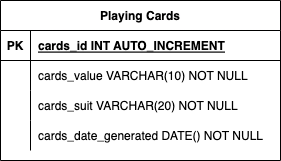

The diagram above was exported from draw.io. Its source (the exported page's mxGraphModel, read from the mxfile embedded in the PNG):
<mxGraphModel dx="946" dy="614" grid="1" gridSize="10" guides="1" tooltips="1" connect="1" arrows="1" fold="1" page="1" pageScale="1" pageWidth="827" pageHeight="1169" math="0" shadow="0">
  <root>
    <mxCell id="0" />
    <mxCell id="1" parent="0" />
    <mxCell id="gMFofEily_BJED7BIak3-1" value="Playing Cards" style="shape=table;startSize=30;container=1;collapsible=1;childLayout=tableLayout;fixedRows=1;rowLines=0;fontStyle=1;align=center;resizeLast=1;" vertex="1" parent="1">
      <mxGeometry x="280" y="120" width="280" height="160" as="geometry" />
    </mxCell>
    <mxCell id="gMFofEily_BJED7BIak3-2" value="" style="shape=tableRow;horizontal=0;startSize=0;swimlaneHead=0;swimlaneBody=0;fillColor=none;collapsible=0;dropTarget=0;points=[[0,0.5],[1,0.5]];portConstraint=eastwest;top=0;left=0;right=0;bottom=1;" vertex="1" parent="gMFofEily_BJED7BIak3-1">
      <mxGeometry y="30" width="280" height="30" as="geometry" />
    </mxCell>
    <mxCell id="gMFofEily_BJED7BIak3-3" value="PK" style="shape=partialRectangle;connectable=0;fillColor=none;top=0;left=0;bottom=0;right=0;fontStyle=1;overflow=hidden;" vertex="1" parent="gMFofEily_BJED7BIak3-2">
      <mxGeometry width="30" height="30" as="geometry">
        <mxRectangle width="30" height="30" as="alternateBounds" />
      </mxGeometry>
    </mxCell>
    <mxCell id="gMFofEily_BJED7BIak3-4" value="cards_id INT AUTO_INCREMENT" style="shape=partialRectangle;connectable=0;fillColor=none;top=0;left=0;bottom=0;right=0;align=left;spacingLeft=6;fontStyle=5;overflow=hidden;" vertex="1" parent="gMFofEily_BJED7BIak3-2">
      <mxGeometry x="30" width="250" height="30" as="geometry">
        <mxRectangle width="250" height="30" as="alternateBounds" />
      </mxGeometry>
    </mxCell>
    <mxCell id="gMFofEily_BJED7BIak3-5" value="" style="shape=tableRow;horizontal=0;startSize=0;swimlaneHead=0;swimlaneBody=0;fillColor=none;collapsible=0;dropTarget=0;points=[[0,0.5],[1,0.5]];portConstraint=eastwest;top=0;left=0;right=0;bottom=0;" vertex="1" parent="gMFofEily_BJED7BIak3-1">
      <mxGeometry y="60" width="280" height="30" as="geometry" />
    </mxCell>
    <mxCell id="gMFofEily_BJED7BIak3-6" value="" style="shape=partialRectangle;connectable=0;fillColor=none;top=0;left=0;bottom=0;right=0;editable=1;overflow=hidden;" vertex="1" parent="gMFofEily_BJED7BIak3-5">
      <mxGeometry width="30" height="30" as="geometry">
        <mxRectangle width="30" height="30" as="alternateBounds" />
      </mxGeometry>
    </mxCell>
    <mxCell id="gMFofEily_BJED7BIak3-7" value="cards_value VARCHAR(10) NOT NULL" style="shape=partialRectangle;connectable=0;fillColor=none;top=0;left=0;bottom=0;right=0;align=left;spacingLeft=6;overflow=hidden;" vertex="1" parent="gMFofEily_BJED7BIak3-5">
      <mxGeometry x="30" width="250" height="30" as="geometry">
        <mxRectangle width="250" height="30" as="alternateBounds" />
      </mxGeometry>
    </mxCell>
    <mxCell id="gMFofEily_BJED7BIak3-8" value="" style="shape=tableRow;horizontal=0;startSize=0;swimlaneHead=0;swimlaneBody=0;fillColor=none;collapsible=0;dropTarget=0;points=[[0,0.5],[1,0.5]];portConstraint=eastwest;top=0;left=0;right=0;bottom=0;" vertex="1" parent="gMFofEily_BJED7BIak3-1">
      <mxGeometry y="90" width="280" height="30" as="geometry" />
    </mxCell>
    <mxCell id="gMFofEily_BJED7BIak3-9" value="" style="shape=partialRectangle;connectable=0;fillColor=none;top=0;left=0;bottom=0;right=0;editable=1;overflow=hidden;" vertex="1" parent="gMFofEily_BJED7BIak3-8">
      <mxGeometry width="30" height="30" as="geometry">
        <mxRectangle width="30" height="30" as="alternateBounds" />
      </mxGeometry>
    </mxCell>
    <mxCell id="gMFofEily_BJED7BIak3-10" value="cards_suit VARCHAR(20) NOT NULL" style="shape=partialRectangle;connectable=0;fillColor=none;top=0;left=0;bottom=0;right=0;align=left;spacingLeft=6;overflow=hidden;" vertex="1" parent="gMFofEily_BJED7BIak3-8">
      <mxGeometry x="30" width="250" height="30" as="geometry">
        <mxRectangle width="250" height="30" as="alternateBounds" />
      </mxGeometry>
    </mxCell>
    <mxCell id="gMFofEily_BJED7BIak3-11" value="" style="shape=tableRow;horizontal=0;startSize=0;swimlaneHead=0;swimlaneBody=0;fillColor=none;collapsible=0;dropTarget=0;points=[[0,0.5],[1,0.5]];portConstraint=eastwest;top=0;left=0;right=0;bottom=0;" vertex="1" parent="gMFofEily_BJED7BIak3-1">
      <mxGeometry y="120" width="280" height="30" as="geometry" />
    </mxCell>
    <mxCell id="gMFofEily_BJED7BIak3-12" value="" style="shape=partialRectangle;connectable=0;fillColor=none;top=0;left=0;bottom=0;right=0;editable=1;overflow=hidden;" vertex="1" parent="gMFofEily_BJED7BIak3-11">
      <mxGeometry width="30" height="30" as="geometry">
        <mxRectangle width="30" height="30" as="alternateBounds" />
      </mxGeometry>
    </mxCell>
    <mxCell id="gMFofEily_BJED7BIak3-13" value="cards_date_generated DATE() NOT NULL" style="shape=partialRectangle;connectable=0;fillColor=none;top=0;left=0;bottom=0;right=0;align=left;spacingLeft=6;overflow=hidden;" vertex="1" parent="gMFofEily_BJED7BIak3-11">
      <mxGeometry x="30" width="250" height="30" as="geometry">
        <mxRectangle width="250" height="30" as="alternateBounds" />
      </mxGeometry>
    </mxCell>
  </root>
</mxGraphModel>